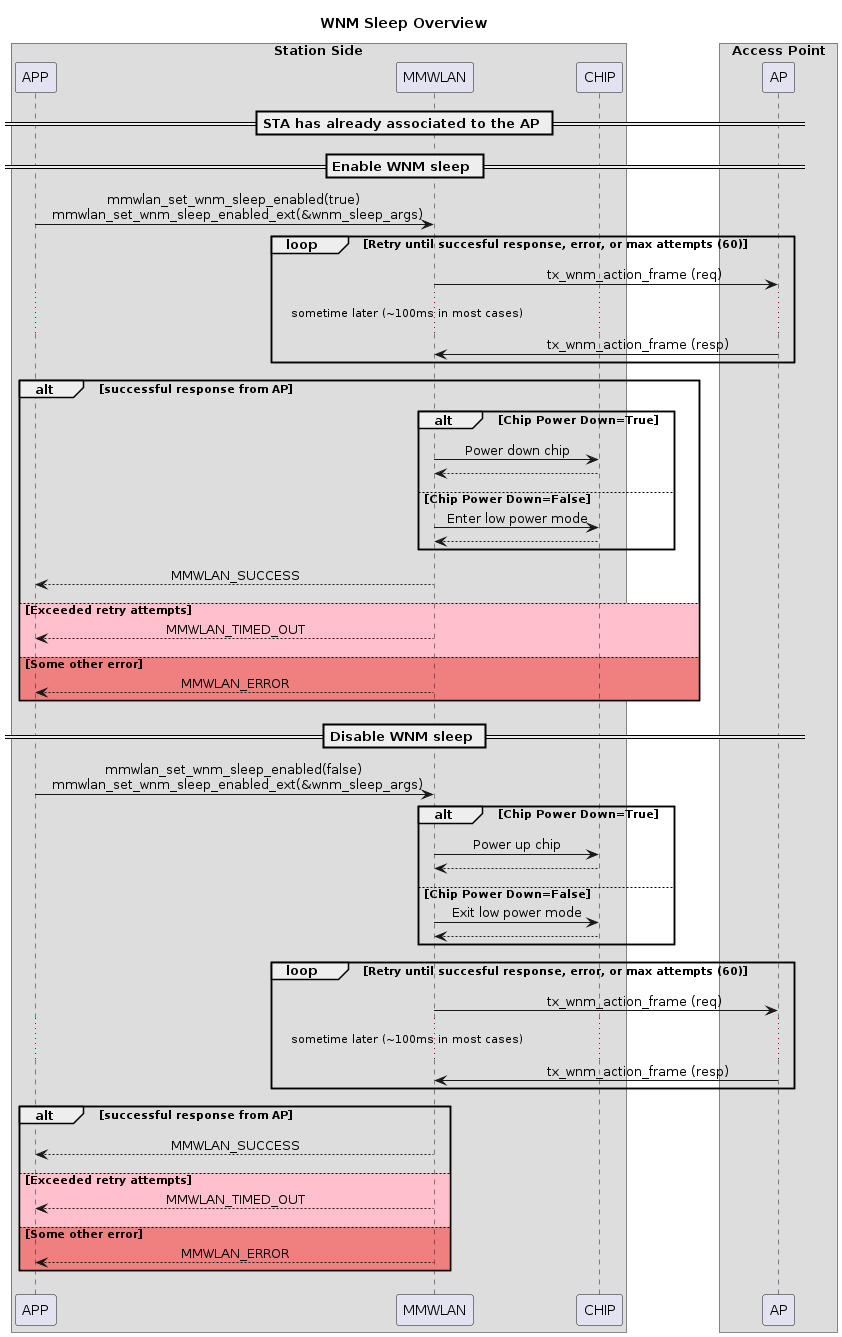

The diagram above was rendered by PlantUML. Its source (embedded in the PNG):
@startuml inline_umlgraph_3.png
skinparam SequenceMessageAlign center
!pragma teoz true

title WNM Sleep Overview

box Station Side
participant APP
participant MMWLAN
participant CHIP
end box

box Access Point
participant AP
end box

== STA has already associated to the AP ==
== Enable WNM sleep ==

APP -> MMWLAN: mmwlan_set_wnm_sleep_enabled(true) \n mmwlan_set_wnm_sleep_enabled_ext(&wnm_sleep_args)

loop Retry until succesful response, error, or max attempts (60)
    MMWLAN -> AP: \t\t\t tx_wnm_action_frame (req) \t\t
    ... sometime later (~100ms in most cases) ...
    AP -> MMWLAN: \t\t\t tx_wnm_action_frame (resp) \t\t
end

alt successful response from AP
    alt Chip Power Down=True
        MMWLAN -> CHIP: Power down chip
        CHIP --> MMWLAN
    else Chip Power Down=False
        MMWLAN -> CHIP: Enter low power mode
        CHIP --> MMWLAN
    end

    MMWLAN --> APP: MMWLAN_SUCCESS
    else #Pink Exceeded retry attempts
    MMWLAN --> APP: MMWLAN_TIMED_OUT
    else #LightCoral Some other error
    MMWLAN --> APP: MMWLAN_ERROR
end

== Disable WNM sleep ==

APP -> MMWLAN: mmwlan_set_wnm_sleep_enabled(false) \n mmwlan_set_wnm_sleep_enabled_ext(&wnm_sleep_args)

alt Chip Power Down=True
    MMWLAN -> CHIP: Power up chip
    CHIP --> MMWLAN
else Chip Power Down=False
    MMWLAN -> CHIP: Exit low power mode
    CHIP --> MMWLAN
end

loop Retry until succesful response, error, or max attempts (60)
    MMWLAN -> AP: \t\t\t tx_wnm_action_frame (req) \t\t
    ... sometime later (~100ms in most cases) ...
    AP -> MMWLAN: \t\t\t tx_wnm_action_frame (resp) \t\t
end

alt successful response from AP
    MMWLAN --> APP: MMWLAN_SUCCESS
    else #Pink Exceeded retry attempts
    MMWLAN --> APP: MMWLAN_TIMED_OUT
    else #LightCoral Some other error
    MMWLAN --> APP: MMWLAN_ERROR
end
@enduml